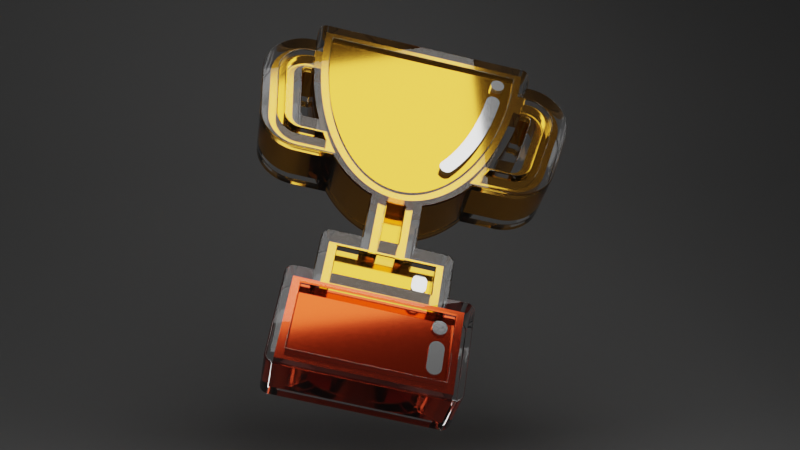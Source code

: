 # Source: trophy.blend  (saved by Blender 2.93.20; exported with 4.5.12 LTS)
import bpy
from mathutils import Matrix  # noqa: F401  (used for matrix-valued properties, if any)

bpy.ops.wm.read_factory_settings(use_empty=True)
scene = bpy.context.scene
scene.name = 'Scene'

# ---- collections
col_collection = bpy.data.collections.new('Collection'); scene.collection.children.link(col_collection)
col_trophy_svgrepo_com__1__svg = bpy.data.collections.new('trophy-svgrepo-com (1).svg'); scene.collection.children.link(col_trophy_svgrepo_com__1__svg)

# ---- materials (node trees are filled in below, after node groups)
mat_bg = bpy.data.materials.new('bg')
mat_light = bpy.data.materials.new('light')
mat_trophy = bpy.data.materials.new('trophy')
mat_trophy_bottom_001 = bpy.data.materials.new('trophy bottom.001')
mat_highlight = bpy.data.materials.new('highlight')
mat_outline = bpy.data.materials.new('outline')

# ---- material node trees
mat_bg.use_nodes = True; mat_bg.node_tree.nodes.clear()
_N = mat_bg.node_tree.nodes; _L = mat_bg.node_tree.links
n0 = _N.new('ShaderNodeOutputMaterial'); n0.name = 'Material Output'; n0.location = (300, 300)
n1 = _N.new('ShaderNodeBsdfDiffuse'); n1.name = 'Diffuse BSDF'; n1.location = (10, 300)
n1.inputs[0].default_value = (0.3424, 0.3424, 0.3424, 1.0)
n1.inputs[1].default_value = 0.5
_L.new(n1.outputs[0], n0.inputs[0])
n0.is_active_output = True
mat_light.use_nodes = True; mat_light.node_tree.nodes.clear()
_N = mat_light.node_tree.nodes; _L = mat_light.node_tree.links
n0 = _N.new('ShaderNodeOutputMaterial'); n0.name = 'Material Output'; n0.location = (300, 300)
n1 = _N.new('ShaderNodeEmission'); n1.name = 'Emission'; n1.location = (10, 300)
n1.inputs[1].default_value = 2.5
_L.new(n1.outputs[0], n0.inputs[0])
n0.is_active_output = True
mat_trophy.use_nodes = True; mat_trophy.node_tree.nodes.clear()
_N = mat_trophy.node_tree.nodes; _L = mat_trophy.node_tree.links
n0 = _N.new('ShaderNodeBsdfPrincipled'); n0.name = 'Principled BSDF'; n0.location = (10, 300)
n0.distribution = 'GGX'
n0.subsurface_method = 'BURLEY'
n0.inputs[0].default_value = (0.9301, 0.4452, 0.04092, 1.0)
n0.inputs[1].default_value = 1.0
n0.inputs[2].default_value = 0.1103
n0.inputs[3].default_value = 1.45
n0.inputs[13].default_value = 0.8603
n0.inputs[27].default_value = (0.0, 0.0, 0.0, 1.0)
n0.inputs[28].default_value = 1.0
n1 = _N.new('ShaderNodeOutputMaterial'); n1.name = 'Material Output'; n1.location = (300, 300)
_L.new(n0.outputs[0], n1.inputs[0])
n1.is_active_output = True
mat_trophy_bottom_001.use_nodes = True; mat_trophy_bottom_001.node_tree.nodes.clear()
_N = mat_trophy_bottom_001.node_tree.nodes; _L = mat_trophy_bottom_001.node_tree.links
n0 = _N.new('ShaderNodeBsdfPrincipled'); n0.name = 'Principled BSDF'; n0.location = (10, 300)
n0.distribution = 'GGX'
n0.subsurface_method = 'BURLEY'
n0.inputs[0].default_value = (0.9473, 0.08866, 0.02122, 1.0)
n0.inputs[1].default_value = 1.0
n0.inputs[2].default_value = 0.11
n0.inputs[3].default_value = 1.45
n0.inputs[13].default_value = 0.86
n0.inputs[27].default_value = (0.0, 0.0, 0.0, 1.0)
n0.inputs[28].default_value = 1.0
n1 = _N.new('ShaderNodeOutputMaterial'); n1.name = 'Material Output'; n1.location = (300, 300)
_L.new(n0.outputs[0], n1.inputs[0])
n1.is_active_output = True
mat_highlight.use_nodes = True; mat_highlight.node_tree.nodes.clear()
_N = mat_highlight.node_tree.nodes; _L = mat_highlight.node_tree.links
n0 = _N.new('ShaderNodeBsdfPrincipled'); n0.name = 'Principled BSDF'; n0.location = (10, 300)
n0.distribution = 'GGX'
n0.subsurface_method = 'BURLEY'
n0.inputs[0].default_value = (1.0, 1.0, 1.0, 1.0)
n0.inputs[1].default_value = 0.75
n0.inputs[2].default_value = 0.11
n0.inputs[3].default_value = 1.45
n0.inputs[13].default_value = 0.86
n0.inputs[27].default_value = (0.0, 0.0, 0.0, 1.0)
n0.inputs[28].default_value = 1.0
n1 = _N.new('ShaderNodeOutputMaterial'); n1.name = 'Material Output'; n1.location = (300, 300)
_L.new(n0.outputs[0], n1.inputs[0])
n1.is_active_output = True
mat_outline.use_nodes = True; mat_outline.node_tree.nodes.clear()
_N = mat_outline.node_tree.nodes; _L = mat_outline.node_tree.links
n0 = _N.new('ShaderNodeOutputMaterial'); n0.name = 'Material Output'; n0.location = (300, 300)
n1 = _N.new('ShaderNodeBsdfGlass'); n1.name = 'Glass BSDF'; n1.location = (10, 300)
n1.distribution = 'BECKMANN'
n1.inputs[2].default_value = 1.45
_L.new(n1.outputs[0], n0.inputs[0])
n0.is_active_output = True

# ---- world
world_world = bpy.data.worlds.new('World'); scene.world = world_world
world_world.use_nodes = True; world_world.node_tree.nodes.clear()
_N = world_world.node_tree.nodes; _L = world_world.node_tree.links
n0 = _N.new('ShaderNodeOutputWorld'); n0.name = 'World Output'; n0.location = (300, 300)
n1 = _N.new('ShaderNodeBackground'); n1.name = 'Background'; n1.location = (10, 300)
n1.inputs[0].default_value = (0.05088, 0.05088, 0.05088, 1.0)
_L.new(n1.outputs[0], n0.inputs[0])
n0.is_active_output = True
world_world.color = (0.05088, 0.05088, 0.05088)
world_world.use_sun_shadow = False
world_world.sun_shadow_jitter_overblur = 0.0

# ---- cameras
cam_camera_001 = bpy.data.cameras.new('Camera.001')

# ---- meshes
me_plane = bpy.data.meshes.new('Plane')
me_plane.from_pydata([(-1.0, -1.0, 0.0), (1.0, -1.0, 0.0), (-1.0, 1.0, 0.0), (1.0, 1.0, 0.0), (-1.0, 1.0, 1.628), (1.0, 1.0, 1.628)], [], [(0, 1, 3, 2), (2, 3, 5, 4)])
me_plane.polygons.foreach_set('use_smooth', [True] * 2)
_uv = me_plane.uv_layers.new(name='UVMap')
_uv.uv.foreach_set('vector', [0.0, 0.0, 1.0, 0.0, 1.0, 1.0, 0.0, 1.0, 0.0, 1.0, 1.0, 1.0, 1.0, 1.0, 0.0, 1.0])
me_plane.materials.append(mat_bg)
me_plane.use_remesh_fix_poles = True
me_plane.use_remesh_preserve_attributes = False
me_plane.update()
me_plane_001 = bpy.data.meshes.new('Plane.001')
me_plane_001.from_pydata([(-1.0, -1.0, 0.0), (1.0, -1.0, 0.0), (-1.0, 1.0, 0.0), (1.0, 1.0, 0.0)], [], [(0, 1, 3, 2)])
_uv = me_plane_001.uv_layers.new(name='UVMap')
_uv.uv.foreach_set('vector', [0.0, 0.0, 1.0, 0.0, 1.0, 1.0, 0.0, 1.0])
me_plane_001.materials.append(mat_light)
me_plane_001.use_remesh_fix_poles = True
me_plane_001.use_remesh_preserve_attributes = False
me_plane_001.update()

# ---- curves / text
cu_curve = bpy.data.curves.new('Curve', 'CURVE')
cu_curve.dimensions = '2D'
_sp = cu_curve.splines.new('BEZIER'); _sp.bezier_points.add(5)
_sp.bezier_points.foreach_set('co', [0.0921, 0.04981, 0.0, 0.0921, 0.03301, 0.0, 0.0524, 0.03301, 0.0, 0.0524, 0.04981, 0.0, 0.06604, 0.04981, 0.0, 0.07846, 0.04981, 0.0])
_sp.bezier_points.foreach_set('handle_left', [0.08755, 0.04981, 0.0, 0.0921, 0.03861, 0.0, 0.06563, 0.03301, 0.0, 0.0524, 0.04421, 0.0, 0.06149, 0.04981, 0.0, 0.07432, 0.04981, 0.0])
_sp.bezier_points.foreach_set('handle_right', [0.0921, 0.04421, 0.0, 0.07887, 0.03301, 0.0, 0.0524, 0.03861, 0.0, 0.05695, 0.04981, 0.0, 0.07018, 0.04981, 0.0, 0.08301, 0.04981, 0.0])
for _p, _l, _r in zip(_sp.bezier_points, ['VECTOR', 'VECTOR', 'VECTOR', 'VECTOR', 'VECTOR', 'VECTOR'], ['VECTOR', 'VECTOR', 'VECTOR', 'VECTOR', 'VECTOR', 'VECTOR']): _p.handle_left_type = _l; _p.handle_right_type = _r
_sp.use_cyclic_u = True
cu_curve.materials.append(mat_trophy)
cu_curve.extrude = 0.0065
cu_curve.fill_mode = 'BOTH'
cu_curve_002 = bpy.data.curves.new('Curve.002', 'CURVE')
cu_curve_002.dimensions = '2D'
_sp = cu_curve_002.splines.new('BEZIER'); _sp.bezier_points.add(5)
_sp.bezier_points.foreach_set('co', [0.1011, 0.03301, 0.0, 0.1011, 0.002567, 0.0, 0.04336, 0.002567, 0.0, 0.04336, 0.03301, 0.0, 0.0524, 0.03301, 0.0, 0.0921, 0.03301, 0.0])
_sp.bezier_points.foreach_set('handle_left', [0.09813, 0.03301, 0.0, 0.1011, 0.01272, 0.0, 0.06262, 0.002567, 0.0, 0.04336, 0.02286, 0.0, 0.04939, 0.03301, 0.0, 0.07887, 0.03301, 0.0])
_sp.bezier_points.foreach_set('handle_right', [0.1011, 0.02286, 0.0, 0.08188, 0.002567, 0.0, 0.04336, 0.01272, 0.0, 0.04637, 0.03301, 0.0, 0.06563, 0.03301, 0.0, 0.09511, 0.03301, 0.0])
for _p, _l, _r in zip(_sp.bezier_points, ['VECTOR', 'VECTOR', 'VECTOR', 'VECTOR', 'VECTOR', 'VECTOR'], ['VECTOR', 'VECTOR', 'VECTOR', 'VECTOR', 'VECTOR', 'VECTOR']): _p.handle_left_type = _l; _p.handle_right_type = _r
_sp.use_cyclic_u = True
cu_curve_002.materials.append(mat_trophy_bottom_001)
cu_curve_002.extrude = 0.008
cu_curve_002.fill_mode = 'BOTH'
cu_curve_004 = bpy.data.curves.new('Curve.004', 'CURVE')
cu_curve_004.dimensions = '2D'
_sp = cu_curve_004.splines.new('BEZIER'); _sp.bezier_points.add(13)
_sp.bezier_points.foreach_set('co', [0.0483, 0.08708, 0.0, 0.0483, 0.08707, 0.0, 0.03377, 0.08707, 0.0, 0.02085, 0.09793, 0.0, 0.01739, 0.1177, 0.0, 0.03031, 0.1331, 0.0, 0.03419, 0.1331, 0.0, 0.03507, 0.1245, 0.0, 0.03032, 0.1245, 0.0, 0.02683, 0.1229, 0.0, 0.02582, 0.1192, 0.0, 0.02928, 0.0994, 0.0, 0.03377, 0.09563, 0.0, 0.04341, 0.09563, 0.0])
_sp.bezier_points.foreach_set('handle_left', [0.04654, 0.08966, 0.0, 0.0483, 0.08708, 0.0, 0.03862, 0.08707, 0.0, 0.02195, 0.09166, 0.0, 0.01739, 0.1177, 0.0, 0.02217, 0.1331, 0.0, 0.03419, 0.1331, 0.0, 0.03468, 0.1273, 0.0, 0.03032, 0.1245, 0.0, 0.02734, 0.1235, 0.0, 0.02551, 0.121, 0.0, 0.02928, 0.0994, 0.0, 0.03155, 0.09563, 0.0, 0.04341, 0.09563, 0.0])
_sp.bezier_points.foreach_set('handle_right', [0.0483, 0.08708, 0.0, 0.04346, 0.08707, 0.0, 0.0274, 0.08707, 0.0, 0.02085, 0.09793, 0.0, 0.01599, 0.1258, 0.0, 0.03031, 0.1331, 0.0, 0.03439, 0.1302, 0.0, 0.03507, 0.1245, 0.0, 0.02847, 0.1245, 0.0, 0.02631, 0.1223, 0.0, 0.02582, 0.1192, 0.0, 0.02966, 0.09721, 0.0, 0.03377, 0.09563, 0.0, 0.0449, 0.09252, 0.0])
for _p, _l, _r in zip(_sp.bezier_points, ['FREE', 'VECTOR', 'VECTOR', 'FREE', 'FREE', 'FREE', 'FREE', 'FREE', 'FREE', 'FREE', 'FREE', 'FREE', 'FREE', 'FREE'], ['VECTOR', 'VECTOR', 'FREE', 'FREE', 'FREE', 'FREE', 'FREE', 'FREE', 'FREE', 'FREE', 'FREE', 'FREE', 'FREE', 'FREE']): _p.handle_left_type = _l; _p.handle_right_type = _r
_sp.use_cyclic_u = True
cu_curve_004.materials.append(mat_trophy)
cu_curve_004.extrude = 0.007
cu_curve_004.fill_mode = 'BOTH'
cu_curve_005 = bpy.data.curves.new('Curve.005', 'CURVE')
cu_curve_005.dimensions = '2D'
_sp = cu_curve_005.splines.new('BEZIER'); _sp.bezier_points.add(14)
_sp.bezier_points.foreach_set('co', [0.1142, 0.1331, 0.0, 0.1271, 0.1177, 0.0, 0.1236, 0.09793, 0.0, 0.1107, 0.08707, 0.0, 0.09621, 0.08707, 0.0, 0.0962, 0.08708, 0.0, 0.1011, 0.09563, 0.0, 0.1011, 0.09563, 0.0, 0.1107, 0.09563, 0.0, 0.1152, 0.0994, 0.0, 0.1187, 0.1192, 0.0, 0.1177, 0.1229, 0.0, 0.1142, 0.1245, 0.0, 0.1094, 0.1245, 0.0, 0.1103, 0.1331, 0.0])
_sp.bezier_points.foreach_set('handle_left', [0.1142, 0.1331, 0.0, 0.1285, 0.1258, 0.0, 0.1236, 0.09793, 0.0, 0.1171, 0.08707, 0.0, 0.09621, 0.08707, 0.0, 0.0962, 0.08708, 0.0, 0.0996, 0.09252, 0.0, 0.1011, 0.09563, 0.0, 0.1075, 0.09563, 0.0, 0.1148, 0.09721, 0.0, 0.1187, 0.1192, 0.0, 0.1182, 0.1223, 0.0, 0.116, 0.1245, 0.0, 0.1094, 0.1245, 0.0, 0.1101, 0.1302, 0.0])
_sp.bezier_points.foreach_set('handle_right', [0.1223, 0.1331, 0.0, 0.1271, 0.1177, 0.0, 0.1225, 0.09166, 0.0, 0.1107, 0.08707, 0.0, 0.0962, 0.08708, 0.0, 0.09797, 0.08966, 0.0, 0.1011, 0.09563, 0.0, 0.1043, 0.09563, 0.0, 0.1129, 0.09563, 0.0, 0.1152, 0.0994, 0.0, 0.119, 0.121, 0.0, 0.1172, 0.1235, 0.0, 0.1142, 0.1245, 0.0, 0.1098, 0.1273, 0.0, 0.1103, 0.1331, 0.0])
for _p, _l, _r in zip(_sp.bezier_points, ['FREE', 'FREE', 'FREE', 'FREE', 'FREE', 'VECTOR', 'FREE', 'FREE', 'VECTOR', 'FREE', 'FREE', 'FREE', 'FREE', 'FREE', 'FREE'], ['FREE', 'FREE', 'FREE', 'FREE', 'VECTOR', 'FREE', 'FREE', 'VECTOR', 'FREE', 'FREE', 'FREE', 'FREE', 'FREE', 'FREE', 'FREE']): _p.handle_left_type = _l; _p.handle_right_type = _r
_sp.use_cyclic_u = True
cu_curve_005.materials.append(mat_trophy)
cu_curve_005.extrude = 0.007
cu_curve_005.fill_mode = 'BOTH'
cu_curve_006 = bpy.data.curves.new('Curve.006', 'CURVE')
cu_curve_006.dimensions = '2D'
_sp = cu_curve_006.splines.new('BEZIER'); _sp.bezier_points.add(4)
_sp.bezier_points.foreach_set('co', [0.07846, 0.07264, 0.0, 0.07846, 0.04981, 0.0, 0.06604, 0.04981, 0.0, 0.06604, 0.07264, 0.0, 0.07225, 0.07172, 0.0])
_sp.bezier_points.foreach_set('handle_left', [0.07644, 0.07204, 0.0, 0.07846, 0.05742, 0.0, 0.07018, 0.04981, 0.0, 0.06604, 0.06503, 0.0, 0.07014, 0.07172, 0.0])
_sp.bezier_points.foreach_set('handle_right', [0.07846, 0.06503, 0.0, 0.07432, 0.04981, 0.0, 0.06604, 0.05742, 0.0, 0.06806, 0.07204, 0.0, 0.07437, 0.07172, 0.0])
for _p, _l, _r in zip(_sp.bezier_points, ['FREE', 'VECTOR', 'VECTOR', 'VECTOR', 'FREE'], ['VECTOR', 'VECTOR', 'VECTOR', 'FREE', 'FREE']): _p.handle_left_type = _l; _p.handle_right_type = _r
_sp.use_cyclic_u = True
cu_curve_006.materials.append(mat_trophy)
cu_curve_006.extrude = 0.005
cu_curve_006.fill_mode = 'BOTH'
cu_curve_008 = bpy.data.curves.new('Curve.008', 'CURVE')
cu_curve_008.dimensions = '2D'
_sp = cu_curve_008.splines.new('BEZIER'); _sp.bezier_points.add(12)
_sp.bezier_points.foreach_set('co', [0.03389, 0.1419, 0.0, 0.1106, 0.1419, 0.0, 0.1103, 0.1331, 0.0, 0.1094, 0.1245, 0.0, 0.1011, 0.09563, 0.0, 0.0962, 0.08708, 0.0, 0.07846, 0.07264, 0.0, 0.07225, 0.07172, 0.0, 0.06604, 0.07264, 0.0, 0.0483, 0.08708, 0.0, 0.04341, 0.09563, 0.0, 0.03507, 0.1245, 0.0, 0.03418, 0.1331, 0.0])
_sp.bezier_points.foreach_set('handle_left', [0.03389, 0.1389, 0.0, 0.08504, 0.1419, 0.0, 0.1105, 0.136, 0.0, 0.1098, 0.1273, 0.0, 0.105, 0.1038, 0.0, 0.09797, 0.08966, 0.0, 0.0851, 0.07462, 0.0, 0.07437, 0.07172, 0.0, 0.06806, 0.07204, 0.0, 0.05333, 0.07971, 0.0, 0.0449, 0.09252, 0.0, 0.03658, 0.1137, 0.0, 0.03439, 0.1302, 0.0])
_sp.bezier_points.foreach_set('handle_right', [0.05946, 0.1419, 0.0, 0.1106, 0.1389, 0.0, 0.1101, 0.1302, 0.0, 0.1079, 0.1137, 0.0, 0.0996, 0.09252, 0.0, 0.09117, 0.07971, 0.0, 0.07644, 0.07204, 0.0, 0.07014, 0.07172, 0.0, 0.0594, 0.07462, 0.0, 0.04654, 0.08966, 0.0, 0.03948, 0.1038, 0.0, 0.03468, 0.1273, 0.0, 0.03399, 0.136, 0.0])
for _p, _l, _r in zip(_sp.bezier_points, ['FREE', 'VECTOR', 'FREE', 'FREE', 'FREE', 'FREE', 'FREE', 'FREE', 'FREE', 'FREE', 'FREE', 'FREE', 'FREE'], ['VECTOR', 'FREE', 'FREE', 'FREE', 'FREE', 'FREE', 'FREE', 'FREE', 'FREE', 'FREE', 'FREE', 'FREE', 'FREE']): _p.handle_left_type = _l; _p.handle_right_type = _r
_sp.use_cyclic_u = True
cu_curve_008.materials.append(mat_trophy)
cu_curve_008.extrude = 0.01
cu_curve_008.fill_mode = 'BOTH'
cu_curve_010 = bpy.data.curves.new('Curve.010', 'CURVE')
cu_curve_010.dimensions = '2D'
_sp = cu_curve_010.splines.new('BEZIER'); _sp.bezier_points.add(8)
_sp.bezier_points.foreach_set('co', [0.08741, 0.08698, 0.0, 0.08583, 0.08753, 0.0, 0.08539, 0.09113, 0.0, 0.08962, 0.09761, 0.0, 0.0983, 0.1252, 0.0, 0.1012, 0.1273, 0.0, 0.1034, 0.1244, 0.0, 0.09412, 0.09515, 0.0, 0.08943, 0.08796, 0.0])
_sp.bezier_points.foreach_set('handle_left', [0.08817, 0.08698, 0.0, 0.0863, 0.08716, 0.0, 0.08452, 0.09002, 0.0, 0.0883, 0.0952, 0.0, 0.09677, 0.1147, 0.0, 0.09981, 0.1275, 0.0, 0.1036, 0.1258, 0.0, 0.09856, 0.1033, 0.0, 0.09109, 0.09007, 0.0])
_sp.bezier_points.foreach_set('handle_right', [0.08686, 0.08698, 0.0, 0.08471, 0.0884, 0.0, 0.08688, 0.09302, 0.0, 0.09377, 0.1052, 0.0, 0.09851, 0.1266, 0.0, 0.1026, 0.1271, 0.0, 0.1018, 0.1134, 0.0, 0.09267, 0.09249, 0.0, 0.08892, 0.08732, 0.0])
_sp.use_cyclic_u = True
cu_curve_010.materials.append(mat_highlight)
cu_curve_010.extrude = 0.012
cu_curve_010.fill_mode = 'BOTH'
cu_curve_011 = bpy.data.curves.new('Curve.011', 'CURVE')
cu_curve_011.dimensions = '2D'
_sp = cu_curve_011.splines.new('BEZIER'); _sp.bezier_points.add(5)
_sp.bezier_points.foreach_set('co', [0.08491, 0.03773, 0.0, 0.08235, 0.0403, 0.0, 0.08235, 0.04252, 0.0, 0.08491, 0.04509, 0.0, 0.08748, 0.04252, 0.0, 0.08748, 0.0403, 0.0])
_sp.bezier_points.foreach_set('handle_left', [0.08633, 0.03773, 0.0, 0.08235, 0.03888, 0.0, 0.08235, 0.04252, 0.0, 0.08349, 0.04509, 0.0, 0.08748, 0.04394, 0.0, 0.08748, 0.0403, 0.0])
_sp.bezier_points.foreach_set('handle_right', [0.08349, 0.03773, 0.0, 0.08235, 0.0403, 0.0, 0.08235, 0.04394, 0.0, 0.08633, 0.04509, 0.0, 0.08748, 0.04252, 0.0, 0.08748, 0.03888, 0.0])
_sp.use_cyclic_u = True
cu_curve_011.materials.append(mat_highlight)
cu_curve_011.extrude = 0.0075
cu_curve_011.fill_mode = 'BOTH'
cu_curve_012 = bpy.data.curves.new('Curve.012', 'CURVE')
cu_curve_012.dimensions = '2D'
_sp = cu_curve_012.splines.new('BEZIER'); _sp.bezier_points.add(3)
_sp.bezier_points.foreach_set('co', [0.0992, 0.1334, 0.0, 0.1018, 0.1359, 0.0, 0.1043, 0.1334, 0.0, 0.1018, 0.1308, 0.0])
_sp.bezier_points.foreach_set('handle_left', [0.0992, 0.1319, 0.0, 0.1003, 0.1359, 0.0, 0.1043, 0.1348, 0.0, 0.1032, 0.1308, 0.0])
_sp.bezier_points.foreach_set('handle_right', [0.0992, 0.1348, 0.0, 0.1032, 0.1359, 0.0, 0.1043, 0.1319, 0.0, 0.1003, 0.1308, 0.0])
_sp.use_cyclic_u = True
cu_curve_012.materials.append(mat_highlight)
cu_curve_012.extrude = 0.012
cu_curve_012.fill_mode = 'BOTH'
cu_curve_013 = bpy.data.curves.new('Curve.013', 'CURVE')
cu_curve_013.dimensions = '2D'
_sp = cu_curve_013.splines.new('BEZIER'); _sp.bezier_points.add(5)
_sp.bezier_points.foreach_set('co', [0.09381, 0.008348, 0.0, 0.09124, 0.01091, 0.0, 0.09124, 0.01793, 0.0, 0.09381, 0.02049, 0.0, 0.09637, 0.01793, 0.0, 0.09637, 0.01091, 0.0])
_sp.bezier_points.foreach_set('handle_left', [0.09522, 0.008348, 0.0, 0.09124, 0.009497, 0.0, 0.09124, 0.01793, 0.0, 0.09239, 0.02049, 0.0, 0.09637, 0.01934, 0.0, 0.09637, 0.01091, 0.0])
_sp.bezier_points.foreach_set('handle_right', [0.09239, 0.008348, 0.0, 0.09124, 0.01091, 0.0, 0.09124, 0.01934, 0.0, 0.09522, 0.02049, 0.0, 0.09637, 0.01793, 0.0, 0.09637, 0.009497, 0.0])
_sp.use_cyclic_u = True
cu_curve_013.materials.append(mat_highlight)
cu_curve_013.extrude = 0.009
cu_curve_013.fill_mode = 'BOTH'
cu_curve_014 = bpy.data.curves.new('Curve.014', 'CURVE')
cu_curve_014.dimensions = '2D'
_sp = cu_curve_014.splines.new('BEZIER'); _sp.bezier_points.add(3)
_sp.bezier_points.foreach_set('co', [0.09124, 0.02567, 0.0, 0.09381, 0.02824, 0.0, 0.09637, 0.02567, 0.0, 0.09381, 0.02311, 0.0])
_sp.bezier_points.foreach_set('handle_left', [0.09124, 0.02426, 0.0, 0.09239, 0.02824, 0.0, 0.09637, 0.02709, 0.0, 0.09522, 0.02311, 0.0])
_sp.bezier_points.foreach_set('handle_right', [0.09124, 0.02709, 0.0, 0.09522, 0.02824, 0.0, 0.09637, 0.02426, 0.0, 0.09239, 0.02311, 0.0])
_sp.use_cyclic_u = True
cu_curve_014.materials.append(mat_highlight)
cu_curve_014.extrude = 0.009
cu_curve_014.fill_mode = 'BOTH'
cu_curve_015 = bpy.data.curves.new('Curve.015', 'CURVE')
cu_curve_015.dimensions = '2D'
_sp = cu_curve_015.splines.new('BEZIER'); _sp.bezier_points.add(35)
_sp.bezier_points.foreach_set('co', [0.05376, 0.04127, 0.0, 0.04176, 0.04686, 0.0, 0.0406, 0.04686, 0.0, 0.04075, 0.0531, 0.0, 0.03819, 0.05567, 0.0, -0.03854, 0.05567, 0.0, -0.04111, 0.0531, 0.0, -0.04096, 0.04686, 0.0, -0.04211, 0.04686, 0.0, -0.05411, 0.04128, 0.0, -0.05756, 0.02849, 0.0, -0.0541, 0.008687, 0.0, -0.03865, -0.004294, 0.0, -0.02546, -0.004294, 0.0, -0.008956, -0.01801, 0.0, -0.008956, -0.03642, 0.0, -0.02003, -0.03642, 0.0, -0.02259, -0.03899, 0.0, -0.02259, -0.05323, 0.0, -0.02907, -0.05323, 0.0, -0.03163, -0.05579, 0.0, -0.03163, -0.08624, 0.0, -0.02907, -0.0888, 0.0, 0.02871, -0.0888, 0.0, 0.03128, -0.08624, 0.0, 0.03128, -0.05579, 0.0, 0.02871, -0.05323, 0.0, 0.02224, -0.05323, 0.0, 0.02224, -0.03899, 0.0, 0.01967, -0.03642, 0.0, 0.008599, -0.03642, 0.0, 0.008599, -0.01801, 0.0, 0.02511, -0.004294, 0.0, 0.0383, -0.004294, 0.0, 0.05375, 0.008686, 0.0, 0.05721, 0.02849, 0.0])
_sp.bezier_points.foreach_set('handle_left', [0.05675, 0.03772, 0.0, 0.0464, 0.04686, 0.0, 0.0406, 0.04686, 0.0, 0.04075, 0.05101, 0.0, 0.0396, 0.05567, 0.0, -0.03854, 0.05567, 0.0, -0.04111, 0.05452, 0.0, -0.04105, 0.04893, 0.0, -0.04211, 0.04686, 0.0, -0.05113, 0.04483, 0.0, -0.05836, 0.03306, 0.0, -0.0541, 0.008687, 0.0, -0.04629, -0.004294, 0.0, -0.02546, -0.004294, 0.0, -0.01499, -0.01572, 0.0, -0.008956, -0.03642, 0.0, -0.01634, -0.03642, 0.0, -0.02259, -0.03757, 0.0, -0.02259, -0.05323, 0.0, -0.02691, -0.05323, 0.0, -0.03163, -0.05437, 0.0, -0.03163, -0.08624, 0.0, -0.03048, -0.0888, 0.0, 0.02871, -0.0888, 0.0, 0.03128, -0.08765, 0.0, 0.03128, -0.05579, 0.0, 0.03013, -0.05323, 0.0, 0.02224, -0.05323, 0.0, 0.02224, -0.04373, 0.0, 0.02109, -0.03642, 0.0, 0.008599, -0.03642, 0.0, 0.008599, -0.02415, 0.0, 0.02026, -0.01106, 0.0, 0.0383, -0.004294, 0.0, 0.05243, 0.001165, 0.0, 0.05721, 0.02849, 0.0])
_sp.bezier_points.foreach_set('handle_right', [0.05078, 0.04483, 0.0, 0.04176, 0.04686, 0.0, 0.0407, 0.04893, 0.0, 0.04075, 0.05452, 0.0, 0.03819, 0.05567, 0.0, -0.03996, 0.05567, 0.0, -0.04111, 0.05101, 0.0, -0.04096, 0.04686, 0.0, -0.04675, 0.04686, 0.0, -0.0571, 0.03772, 0.0, -0.05756, 0.02849, 0.0, -0.05279, 0.001166, 0.0, -0.03865, -0.004294, 0.0, -0.02061, -0.01106, 0.0, -0.008956, -0.01801, 0.0, -0.01265, -0.03642, 0.0, -0.02144, -0.03642, 0.0, -0.02259, -0.03899, 0.0, -0.02475, -0.05323, 0.0, -0.03048, -0.05323, 0.0, -0.03163, -0.05579, 0.0, -0.03163, -0.08765, 0.0, -0.02907, -0.0888, 0.0, 0.03013, -0.0888, 0.0, 0.03128, -0.08624, 0.0, 0.03128, -0.05437, 0.0, 0.02871, -0.05323, 0.0, 0.02224, -0.04848, 0.0, 0.02224, -0.03757, 0.0, 0.01967, -0.03642, 0.0, 0.008599, -0.03028, 0.0, 0.01464, -0.01572, 0.0, 0.02511, -0.004294, 0.0, 0.04594, -0.004294, 0.0, 0.05375, 0.008686, 0.0, 0.05801, 0.03306, 0.0])
for _p, _l, _r in zip(_sp.bezier_points, ['FREE', 'FREE', 'FREE', 'FREE', 'FREE', 'FREE', 'FREE', 'FREE', 'FREE', 'FREE', 'FREE', 'FREE', 'FREE', 'FREE', 'FREE', 'FREE', 'VECTOR', 'FREE', 'FREE', 'VECTOR', 'FREE', 'FREE', 'FREE', 'FREE', 'FREE', 'FREE', 'FREE', 'FREE', 'VECTOR', 'FREE', 'FREE', 'VECTOR', 'FREE', 'FREE', 'FREE', 'FREE'], ['FREE', 'FREE', 'FREE', 'FREE', 'FREE', 'FREE', 'FREE', 'FREE', 'FREE', 'FREE', 'FREE', 'FREE', 'FREE', 'FREE', 'FREE', 'VECTOR', 'FREE', 'FREE', 'VECTOR', 'FREE', 'FREE', 'FREE', 'FREE', 'FREE', 'FREE', 'FREE', 'FREE', 'VECTOR', 'FREE', 'FREE', 'VECTOR', 'FREE', 'FREE', 'FREE', 'FREE', 'FREE']): _p.handle_left_type = _l; _p.handle_right_type = _r
_sp.resolution_u = 32
_sp.use_cyclic_u = True
_sp = cu_curve_015.splines.new('BEZIER'); _sp.bezier_points.add(6)
_sp.bezier_points.foreach_set('co', [0.03922, 0.03318, 0.0, 0.04176, 0.03318, 0.0, 0.04329, 0.03246, 0.0, 0.04373, 0.03085, 0.0, 0.04026, 0.01104, 0.0, 0.0383, 0.009391, 0.0, 0.03263, 0.009391, 0.0])
_sp.bezier_points.foreach_set('handle_left', [0.03787, 0.02461, 0.0, 0.04091, 0.03318, 0.0, 0.04301, 0.0328, 0.0, 0.04386, 0.0316, 0.0, 0.04026, 0.01104, 0.0, 0.03927, 0.009391, 0.0, 0.03263, 0.009391, 0.0])
_sp.bezier_points.foreach_set('handle_right', [0.04007, 0.03318, 0.0, 0.04253, 0.03318, 0.0, 0.04356, 0.03214, 0.0, 0.04373, 0.03085, 0.0, 0.0401, 0.01008, 0.0, 0.0383, 0.009391, 0.0, 0.03565, 0.01656, 0.0])
for _p, _l, _r in zip(_sp.bezier_points, ['FREE', 'VECTOR', 'FREE', 'FREE', 'FREE', 'FREE', 'FREE'], ['VECTOR', 'FREE', 'FREE', 'FREE', 'FREE', 'FREE', 'FREE']): _p.handle_left_type = _l; _p.handle_right_type = _r
_sp.resolution_u = 32
_sp.use_cyclic_u = True
_sp = cu_curve_015.splines.new('BEZIER'); _sp.bezier_points.add(6)
_sp.bezier_points.foreach_set('co', [-0.03298, 0.009391, 0.0, -0.03865, 0.009391, 0.0, -0.04062, 0.01104, 0.0, -0.04408, 0.03084, 0.0, -0.04364, 0.03247, 0.0, -0.04211, 0.03318, 0.0, -0.03958, 0.03318, 0.0])
_sp.bezier_points.foreach_set('handle_left', [-0.036, 0.01656, 0.0, -0.03676, 0.009391, 0.0, -0.04046, 0.01008, 0.0, -0.04408, 0.03084, 0.0, -0.04391, 0.03215, 0.0, -0.04273, 0.03318, 0.0, -0.03958, 0.03318, 0.0])
_sp.bezier_points.foreach_set('handle_right', [-0.03487, 0.009391, 0.0, -0.03963, 0.009391, 0.0, -0.04062, 0.01104, 0.0, -0.04421, 0.0316, 0.0, -0.04324, 0.03294, 0.0, -0.04211, 0.03318, 0.0, -0.03822, 0.02461, 0.0])
for _p, _l, _r in zip(_sp.bezier_points, ['FREE', 'VECTOR', 'FREE', 'FREE', 'FREE', 'FREE', 'FREE'], ['VECTOR', 'FREE', 'FREE', 'FREE', 'FREE', 'FREE', 'FREE']): _p.handle_left_type = _l; _p.handle_right_type = _r
_sp.resolution_u = 32
_sp.use_cyclic_u = True
_sp = cu_curve_015.splines.new('BEZIER'); _sp.bezier_points.add(14)
_sp.bezier_points.foreach_set('co', [-0.03865, 0.0008375, 0.0, -0.04905, 0.009569, 0.0, -0.0525, 0.02937, 0.0, -0.05019, 0.03797, 0.0, -0.04211, 0.04173, 0.0, -0.04061, 0.04173, 0.0, -0.04027, 0.03831, 0.0, -0.04211, 0.03831, 0.0, -0.04756, 0.03578, 0.0, -0.04913, 0.02996, 0.0, -0.04568, 0.01016, 0.0, -0.03865, 0.00426, 0.0, -0.03061, 0.00426, 0.0, -0.02956, 0.002246, 0.0, -0.02876, 0.0008375, 0.0])
_sp.bezier_points.foreach_set('handle_left', [-0.03865, 0.0008375, 0.0, -0.04816, 0.00451, 0.0, -0.0525, 0.02937, 0.0, -0.0522, 0.03558, 0.0, -0.04523, 0.04173, 0.0, -0.04061, 0.04173, 0.0, -0.0404, 0.03945, 0.0, -0.04211, 0.03831, 0.0, -0.04677, 0.03672, 0.0, -0.04963, 0.03281, 0.0, -0.04568, 0.01016, 0.0, -0.04213, 0.00426, 0.0, -0.03061, 0.00426, 0.0, -0.02992, 0.002906, 0.0, -0.02903, 0.0013, 0.0])
_sp.bezier_points.foreach_set('handle_right', [-0.04379, 0.0008375, 0.0, -0.04905, 0.009569, 0.0, -0.05304, 0.03245, 0.0, -0.04818, 0.04036, 0.0, -0.04211, 0.04173, 0.0, -0.04052, 0.04059, 0.0, -0.04027, 0.03831, 0.0, -0.045, 0.03831, 0.0, -0.04836, 0.03483, 0.0, -0.04913, 0.02996, 0.0, -0.04508, 0.006741, 0.0, -0.03865, 0.00426, 0.0, -0.03027, 0.00358, 0.0, -0.0293, 0.001769, 0.0, -0.02876, 0.0008375, 0.0])
_sp.resolution_u = 32
_sp.use_cyclic_u = True
_sp = cu_curve_015.splines.new('BEZIER'); _sp.bezier_points.add(3)
_sp.bezier_points.foreach_set('co', [0.02615, -0.08367, 0.0, -0.0265, -0.08367, 0.0, -0.0265, -0.05836, 0.0, 0.02615, -0.05836, 0.0])
_sp.bezier_points.foreach_set('handle_left', [0.02615, -0.07523, 0.0, -0.008951, -0.08367, 0.0, -0.0265, -0.06679, 0.0, 0.008597, -0.05836, 0.0])
_sp.bezier_points.foreach_set('handle_right', [0.008597, -0.08367, 0.0, -0.0265, -0.07523, 0.0, -0.008951, -0.05836, 0.0, 0.02615, -0.06679, 0.0])
for _p, _l, _r in zip(_sp.bezier_points, ['VECTOR', 'VECTOR', 'VECTOR', 'VECTOR'], ['VECTOR', 'VECTOR', 'VECTOR', 'VECTOR']): _p.handle_left_type = _l; _p.handle_right_type = _r
_sp.resolution_u = 32
_sp.use_cyclic_u = True
_sp = cu_curve_015.splines.new('BEZIER'); _sp.bezier_points.add(4)
_sp.bezier_points.foreach_set('co', [0.01711, -0.05323, 0.0, -0.01746, -0.05323, 0.0, -0.01746, -0.04155, 0.0, 0.01711, -0.04155, 0.0, 0.01711, -0.05323, 0.0])
_sp.bezier_points.foreach_set('handle_left', [0.01711, -0.05323, 0.0, -0.005937, -0.05323, 0.0, -0.01746, -0.04544, 0.0, 0.005584, -0.04155, 0.0, 0.01711, -0.04933, 0.0])
_sp.bezier_points.foreach_set('handle_right', [0.005584, -0.05323, 0.0, -0.01746, -0.04933, 0.0, -0.005938, -0.04155, 0.0, 0.01711, -0.04544, 0.0, 0.01711, -0.05323, 0.0])
for _p, _l, _r in zip(_sp.bezier_points, ['VECTOR', 'VECTOR', 'VECTOR', 'VECTOR', 'VECTOR'], ['VECTOR', 'VECTOR', 'VECTOR', 'VECTOR', 'VECTOR']): _p.handle_left_type = _l; _p.handle_right_type = _r
_sp.resolution_u = 32
_sp.use_cyclic_u = True
_sp = cu_curve_015.splines.new('BEZIER'); _sp.bezier_points.add(4)
_sp.bezier_points.foreach_set('co', [0.003468, -0.03642, 0.0, -0.003824, -0.03642, 0.0, -0.003824, -0.01936, 0.0, -0.0001766, -0.01965, 0.0, 0.003468, -0.01936, 0.0])
_sp.bezier_points.foreach_set('handle_left', [0.003468, -0.03642, 0.0, -0.001393, -0.03642, 0.0, -0.003824, -0.02505, 0.0, -0.001403, -0.01965, 0.0, 0.002264, -0.01955, 0.0])
_sp.bezier_points.foreach_set('handle_right', [0.001037, -0.03642, 0.0, -0.003824, -0.03074, 0.0, -0.002619, -0.01955, 0.0, 0.001049, -0.01965, 0.0, 0.003468, -0.01936, 0.0])
for _p, _l, _r in zip(_sp.bezier_points, ['FREE', 'VECTOR', 'VECTOR', 'FREE', 'FREE'], ['VECTOR', 'VECTOR', 'FREE', 'FREE', 'FREE']): _p.handle_left_type = _l; _p.handle_right_type = _r
_sp.resolution_u = 32
_sp.use_cyclic_u = True
_sp = cu_curve_015.splines.new('BEZIER'); _sp.bezier_points.add(4)
_sp.bezier_points.foreach_set('co', [-0.0001766, -0.01451, 0.0, -0.02505, 0.004707, 0.0, -0.03595, 0.05054, 0.0, 0.0356, 0.05054, 0.0, 0.0247, 0.004707, 0.0])
_sp.bezier_points.foreach_set('handle_left', [0.009089, -0.01451, 0.0, -0.01828, -0.007688, 0.0, -0.0356, 0.03318, 0.0, 0.0356, 0.05054, 0.0, 0.03141, 0.01699, 0.0])
_sp.bezier_points.foreach_set('handle_right', [-0.009442, -0.01451, 0.0, -0.03177, 0.01699, 0.0, -0.03595, 0.05054, 0.0, 0.03525, 0.03318, 0.0, 0.01792, -0.007688, 0.0])
_sp.resolution_u = 32
_sp.use_cyclic_u = True
_sp = cu_curve_015.splines.new('BEZIER'); _sp.bezier_points.add(14)
_sp.bezier_points.foreach_set('co', [0.05215, 0.02937, 0.0, 0.04869, 0.00957, 0.0, 0.0383, 0.0008378, 0.0, 0.02841, 0.0008378, 0.0, 0.0292, 0.002246, 0.0, 0.03026, 0.00426, 0.0, 0.0383, 0.00426, 0.0, 0.04532, 0.01016, 0.0, 0.04878, 0.02997, 0.0, 0.04722, 0.03577, 0.0, 0.04176, 0.03831, 0.0, 0.03992, 0.03831, 0.0, 0.04026, 0.04173, 0.0, 0.04176, 0.04173, 0.0, 0.04983, 0.03797, 0.0])
_sp.bezier_points.foreach_set('handle_left', [0.05269, 0.03245, 0.0, 0.04985, 0.01617, 0.0, 0.04344, 0.0008378, 0.0, 0.02841, 0.0008378, 0.0, 0.02894, 0.001769, 0.0, 0.02991, 0.00358, 0.0, 0.0383, 0.00426, 0.0, 0.04473, 0.006741, 0.0, 0.04878, 0.02997, 0.0, 0.04857, 0.03417, 0.0, 0.04465, 0.03831, 0.0, 0.03992, 0.03831, 0.0, 0.04016, 0.04059, 0.0, 0.04176, 0.04173, 0.0, 0.04782, 0.04036, 0.0])
_sp.bezier_points.foreach_set('handle_right', [0.051, 0.02277, 0.0, 0.04781, 0.00451, 0.0, 0.0383, 0.0008378, 0.0, 0.02868, 0.001301, 0.0, 0.02956, 0.002906, 0.0, 0.03026, 0.00426, 0.0, 0.04177, 0.00426, 0.0, 0.04532, 0.01016, 0.0, 0.04915, 0.03205, 0.0, 0.04642, 0.03672, 0.0, 0.04176, 0.03831, 0.0, 0.04005, 0.03945, 0.0, 0.04026, 0.04173, 0.0, 0.04488, 0.04173, 0.0, 0.05184, 0.03558, 0.0])
for _p, _l, _r in zip(_sp.bezier_points, ['FREE', 'VECTOR', 'FREE', 'FREE', 'FREE', 'FREE', 'FREE', 'FREE', 'FREE', 'FREE', 'FREE', 'FREE', 'FREE', 'FREE', 'FREE'], ['VECTOR', 'FREE', 'FREE', 'FREE', 'FREE', 'FREE', 'FREE', 'FREE', 'FREE', 'FREE', 'FREE', 'FREE', 'FREE', 'FREE', 'FREE']): _p.handle_left_type = _l; _p.handle_right_type = _r
_sp.resolution_u = 32
_sp.use_cyclic_u = True
cu_curve_015.materials.append(mat_outline)
cu_curve_015.bevel_resolution = 10
cu_curve_015.extrude = 0.011
cu_curve_015.bevel_depth = 0.0005
cu_curve_015.resolution_u = 32
cu_curve_015.fill_mode = 'BOTH'

# ---- objects
ob_plane = bpy.data.objects.new('Plane', me_plane)
ob_plane_001 = bpy.data.objects.new('Plane.001', me_plane_001)
ob_camera = bpy.data.objects.new('Camera', cam_camera_001)
ob_curve = bpy.data.objects.new('Curve', cu_curve)
ob_curve_002 = bpy.data.objects.new('Curve.002', cu_curve_002)
ob_curve_004 = bpy.data.objects.new('Curve.004', cu_curve_004)
ob_curve_005 = bpy.data.objects.new('Curve.005', cu_curve_005)
ob_curve_006 = bpy.data.objects.new('Curve.006', cu_curve_006)
ob_curve_008 = bpy.data.objects.new('Curve.008', cu_curve_008)
ob_curve_010 = bpy.data.objects.new('Curve.010', cu_curve_010)
ob_curve_011 = bpy.data.objects.new('Curve.011', cu_curve_011)
ob_curve_012 = bpy.data.objects.new('Curve.012', cu_curve_012)
ob_curve_013 = bpy.data.objects.new('Curve.013', cu_curve_013)
ob_curve_014 = bpy.data.objects.new('Curve.014', cu_curve_014)
ob_curve_015 = bpy.data.objects.new('Curve.015', cu_curve_015)

# ---- transforms, parenting, visibility, modifiers, constraints
ob_plane.location = (0.0, 0.0, 0.0)
ob_plane.scale = (5.476, 3.819, 3.819)
_m = ob_plane.modifiers.new('Bevel', 'BEVEL')
_m.width = 0.49
_m.width_pct = 0.49
_m.segments = 100
ob_plane_001.location = (0.2653, -0.8241, 4.056)
ob_plane_001.rotation_euler = (0.3768, 0.282, 0.4202)
ob_camera.location = (0.0, -6.811, 2.308)
ob_camera.rotation_euler = (1.484, 0.0, 0.0)
ob_curve.parent = ob_curve_015
ob_curve.matrix_parent_inverse = Matrix(((0.05955, -0.0, 0.0, -0.07243), (-0.0, 0.05955, -0.0, -0.0888), (0.0, -0.0, 0.05955, -0.0), (-0.0, 0.0, -0.0, 1.0)))
ob_curve.location = (0.0, 0.0, 0.0)
ob_curve.scale = (16.79, 16.79, 16.79)
ob_curve_002.parent = ob_curve_015
ob_curve_002.matrix_parent_inverse = Matrix(((0.05955, -0.0, 0.0, -0.07243), (-0.0, 0.05955, -0.0, -0.0888), (0.0, -0.0, 0.05955, -0.0), (-0.0, 0.0, -0.0, 1.0)))
ob_curve_002.location = (0.0, 0.0, 0.0)
ob_curve_002.scale = (16.79, 16.79, 16.79)
ob_curve_004.parent = ob_curve_015
ob_curve_004.matrix_parent_inverse = Matrix(((0.05955, -0.0, 0.0, -0.07243), (-0.0, 0.05955, -0.0, -0.0888), (0.0, -0.0, 0.05955, -0.0), (-0.0, 0.0, -0.0, 1.0)))
ob_curve_004.location = (0.0, 0.0, 0.0)
ob_curve_004.scale = (16.79, 16.79, 16.79)
ob_curve_005.parent = ob_curve_015
ob_curve_005.matrix_parent_inverse = Matrix(((0.05955, -0.0, 0.0, -0.07243), (-0.0, 0.05955, -0.0, -0.0888), (0.0, -0.0, 0.05955, -0.0), (-0.0, 0.0, -0.0, 1.0)))
ob_curve_005.location = (0.0, 0.0, 0.0)
ob_curve_005.scale = (16.79, 16.79, 16.79)
ob_curve_006.parent = ob_curve_015
ob_curve_006.matrix_parent_inverse = Matrix(((0.05955, -0.0, 0.0, -0.07243), (-0.0, 0.05955, -0.0, -0.0888), (0.0, -0.0, 0.05955, -0.0), (-0.0, 0.0, -0.0, 1.0)))
ob_curve_006.location = (0.0, 0.0, 0.0)
ob_curve_006.scale = (16.79, 16.79, 16.79)
ob_curve_008.parent = ob_curve_015
ob_curve_008.matrix_parent_inverse = Matrix(((0.05955, -0.0, 0.0, -0.07243), (-0.0, 0.05955, -0.0, -0.0888), (0.0, -0.0, 0.05955, -0.0), (-0.0, 0.0, -0.0, 1.0)))
ob_curve_008.location = (0.0, 0.0, 0.0)
ob_curve_008.scale = (16.79, 16.79, 16.79)
ob_curve_010.parent = ob_curve_015
ob_curve_010.matrix_parent_inverse = Matrix(((0.05955, -0.0, 0.0, -0.07243), (-0.0, 0.05955, -0.0, -0.0888), (0.0, -0.0, 0.05955, -0.0), (-0.0, 0.0, -0.0, 1.0)))
ob_curve_010.location = (0.0, 0.0, 0.0)
ob_curve_010.scale = (16.79, 16.79, 16.79)
ob_curve_011.parent = ob_curve_015
ob_curve_011.matrix_parent_inverse = Matrix(((0.05955, -0.0, 0.0, -0.07243), (-0.0, 0.05955, -0.0, -0.0888), (0.0, -0.0, 0.05955, -0.0), (-0.0, 0.0, -0.0, 1.0)))
ob_curve_011.location = (0.0, 0.0, 0.0)
ob_curve_011.scale = (16.79, 16.79, 16.79)
ob_curve_012.parent = ob_curve_015
ob_curve_012.matrix_parent_inverse = Matrix(((0.05955, -0.0, 0.0, -0.07243), (-0.0, 0.05955, -0.0, -0.0888), (0.0, -0.0, 0.05955, -0.0), (-0.0, 0.0, -0.0, 1.0)))
ob_curve_012.location = (0.0, 0.0, 0.0)
ob_curve_012.scale = (16.79, 16.79, 16.79)
ob_curve_013.parent = ob_curve_015
ob_curve_013.matrix_parent_inverse = Matrix(((0.05955, -0.0, 0.0, -0.07243), (-0.0, 0.05955, -0.0, -0.0888), (0.0, -0.0, 0.05955, -0.0), (-0.0, 0.0, -0.0, 1.0)))
ob_curve_013.location = (0.0, 0.0, 0.0)
ob_curve_013.scale = (16.79, 16.79, 16.79)
ob_curve_014.parent = ob_curve_015
ob_curve_014.matrix_parent_inverse = Matrix(((0.05955, -0.0, 0.0, -0.07243), (-0.0, 0.05955, -0.0, -0.0888), (0.0, -0.0, 0.05955, -0.0), (-0.0, 0.0, -0.0, 1.0)))
ob_curve_014.location = (0.0, 0.0, 0.0)
ob_curve_014.scale = (16.79, 16.79, 16.79)
ob_curve_015.location = (0.0, 0.0, 2.0)
ob_curve_015.rotation_euler = (0.8802, 0.2214, 0.03483)
ob_curve_015.scale = (16.79, 16.79, 16.79)
_m = ob_curve_015.modifiers.new('EdgeSplit', 'EDGE_SPLIT')

# ---- collection membership
col_collection.objects.link(ob_plane)
col_collection.objects.link(ob_plane_001)
col_collection.objects.link(ob_camera)
col_trophy_svgrepo_com__1__svg.objects.link(ob_curve)
col_trophy_svgrepo_com__1__svg.objects.link(ob_curve_002)
col_trophy_svgrepo_com__1__svg.objects.link(ob_curve_004)
col_trophy_svgrepo_com__1__svg.objects.link(ob_curve_005)
col_trophy_svgrepo_com__1__svg.objects.link(ob_curve_006)
col_trophy_svgrepo_com__1__svg.objects.link(ob_curve_008)
col_trophy_svgrepo_com__1__svg.objects.link(ob_curve_010)
col_trophy_svgrepo_com__1__svg.objects.link(ob_curve_011)
col_trophy_svgrepo_com__1__svg.objects.link(ob_curve_012)
col_trophy_svgrepo_com__1__svg.objects.link(ob_curve_013)
col_trophy_svgrepo_com__1__svg.objects.link(ob_curve_014)
col_trophy_svgrepo_com__1__svg.objects.link(ob_curve_015)

# ---- scene / render settings (as saved in the file)
scene.camera = ob_camera
scene.frame_start = 1; scene.frame_end = 250; scene.frame_set(1)
scene.render.engine = 'CYCLES'
scene.render.image_settings.color_depth = '16'
scene.render.image_settings.compression = 100
scene.cycles.samples = 128
scene.cycles.sampling_pattern = 'TABULATED_SOBOL'
scene.cycles.use_adaptive_sampling = False
scene.cycles.use_light_tree = False
scene.view_settings.view_transform = 'Filmic'
bpy.context.view_layer.update()
